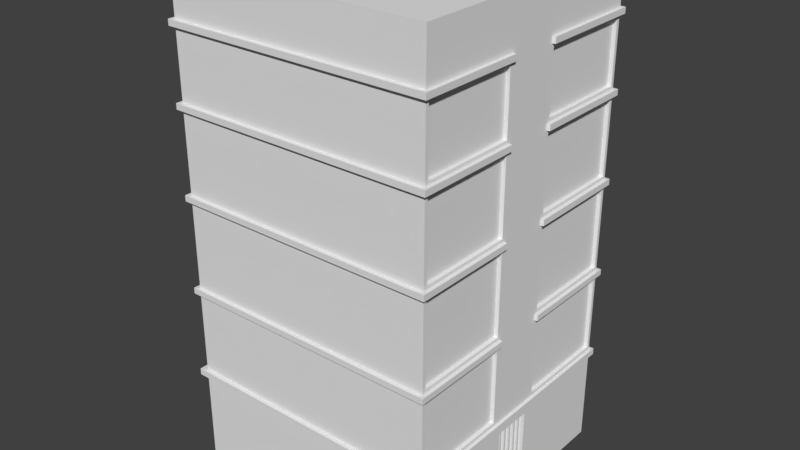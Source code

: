 # Source: Apartment1.blend  (saved by Blender 2.79.0; exported with 4.5.12 LTS)
import bpy
from mathutils import Matrix  # noqa: F401  (used for matrix-valued properties, if any)

bpy.ops.wm.read_factory_settings(use_empty=True)
scene = bpy.context.scene
scene.name = 'Scene'

# ---- collections
col_collection_1 = bpy.data.collections.new('Collection 1'); scene.collection.children.link(col_collection_1)

# ---- world
world_world = bpy.data.worlds.new('World'); scene.world = world_world
world_world.color = (0.05088, 0.05088, 0.05088)
world_world.use_sun_shadow = False
world_world.sun_shadow_jitter_overblur = 0.0
world_world.cycles.sampling_method = 'MANUAL'

# ---- meshes
me_cube_001 = bpy.data.meshes.new('Cube.001')
me_cube_001.from_pydata([(-8.0, -8.0, 0.0), (-8.0, -8.0, 30.0), (-8.0, 8.0, 0.0), (-8.0, 8.0, 30.0), (8.0, -8.0, 0.0), (8.0, -8.0, 30.0), (8.0, 8.0, 0.0), (8.0, 8.0, 30.0), (-8.0, 0.0, 0.0), (-8.0, 0.0, 30.0), (-8.0, 8.0, 6.13), (8.0, 0.8678, 5.735), (8.0, 1.601, 0.0), (8.171, 0.8957, 6.13), (6.399, 0.0, 0.0), (8.0, 1.601, 30.0), (6.399, 0.0, 30.0), (8.0, 8.0, 6.13), (-8.0, 0.0, 6.13), (8.0, 0.8678, 0.0), (8.0, 1.601, 6.13), (8.0, 8.0, 5.735), (8.0, 0.0, 30.0), (-8.0, 8.0, 5.735), (8.0, 1.219, 0.0), (-8.0, -8.0, 6.13), (8.0, 0.8678, 6.13), (8.0, 1.219, 6.13), (8.0, 0.0, 7.349), (8.0, 1.601, 5.735), (8.0, -0.8678, 5.735), (7.539, 1.141, 0.0), (-8.0, 0.0, 5.735), (8.0, -1.601, 0.0), (8.0, 1.219, 5.735), (8.171, -0.8957, 6.13), (-8.0, 8.0, 0.2285), (8.0, 8.0, 0.2285), (-8.0, 0.0, 0.2285), (8.0, -1.601, 30.0), (8.0, 1.601, 0.2285), (8.0, -8.0, 6.13), (8.0, 1.219, 0.2285), (7.707, 1.219, 0.2285), (7.707, 1.219, 5.735), (8.0, -0.8678, 0.0), (-8.256, 8.224, 17.35), (-8.256, 8.224, 16.99), (8.0, -1.601, 6.13), (8.0, -8.0, 5.735), (-8.0, -8.0, 5.735), (-8.256, 0.0, 16.99), (-8.256, 0.0, 17.35), (8.0, -1.219, 0.0), (8.0, -0.8678, 6.13), (8.192, 1.646, 16.99), (8.192, 1.646, 17.35), (8.192, 8.224, 17.35), (8.192, 8.224, 16.99), (-8.256, 8.224, 11.6), (-8.256, 8.224, 11.24), (8.0, -1.219, 6.13), (8.0, -1.601, 5.735), (7.539, -1.141, 0.0), (-8.256, 0.0, 11.24), (-8.256, 0.0, 11.6), (8.0, -1.219, 5.735), (8.192, 1.646, 11.24), (8.192, 1.646, 11.6), (8.192, 8.224, 11.6), (8.192, 8.224, 11.24), (-8.0, -8.0, 0.2285), (8.0, -8.0, 0.2285), (8.0, 8.0, 11.24), (8.0, 8.0, 11.6), (8.0, -1.601, 0.2285), (-8.0, 8.0, 11.24), (-8.0, 8.0, 11.6), (-8.0, 0.0, 11.6), (-8.0, 0.0, 11.24), (8.0, -1.219, 0.2285), (7.707, -1.219, 0.2285), (8.0, 1.601, 11.24), (8.0, 1.601, 11.6), (7.707, -1.219, 5.735), (-8.256, -8.224, 17.35), (8.0, 1.601, 16.99), (8.0, 1.601, 17.35), (8.0, 8.0, 16.99), (8.0, 8.0, 17.35), (-8.256, -8.224, 16.99), (-8.0, 8.0, 16.99), (-8.0, 8.0, 17.35), (-8.0, 0.0, 17.35), (-8.0, 0.0, 16.99), (8.192, -1.646, 16.99), (8.192, -1.646, 17.35), (8.192, -8.224, 17.35), (8.0, 1.601, 22.26), (8.0, 1.601, 22.62), (8.0, 8.0, 22.26), (8.0, 8.0, 22.62), (8.192, -8.224, 16.99), (-8.256, -8.224, 11.6), (-8.0, 8.0, 22.26), (-8.0, 8.0, 22.62), (-8.0, 0.0, 22.62), (-8.0, 0.0, 22.26), (-8.256, -8.224, 11.24), (8.192, -1.646, 11.24), (8.0, 1.601, 26.73), (8.0, 1.601, 27.09), (8.0, 8.0, 26.73), (8.0, 8.0, 27.09), (8.192, -1.646, 11.6), (8.192, -8.224, 11.6), (-8.0, 8.0, 26.73), (-8.0, 8.0, 27.09), (-8.0, 0.0, 27.09), (-8.0, 0.0, 26.73), (8.192, -8.224, 11.24), (8.0, -8.0, 11.24), (8.192, 8.224, 22.26), (8.192, 8.224, 22.62), (8.192, 1.646, 22.62), (8.192, 1.646, 22.26), (8.0, -8.0, 11.6), (-8.0, -8.0, 11.24), (-8.256, 0.0, 22.62), (-8.256, 0.0, 22.26), (-8.0, -8.0, 11.6), (8.0, -1.601, 11.24), (-8.256, 8.224, 22.26), (-8.256, 8.224, 22.62), (8.192, 8.224, 26.73), (8.192, 8.224, 27.09), (8.192, 1.646, 27.09), (8.192, 1.646, 26.73), (8.0, -1.601, 11.6), (8.0, -1.601, 16.99), (-8.256, 0.0, 27.09), (-8.256, 0.0, 26.73), (8.0, -1.601, 17.35), (8.0, -8.0, 16.99), (8.0, -8.0, 17.35), (-8.0, -8.0, 16.99), (-8.256, 8.224, 26.73), (-8.256, 8.224, 27.09), (8.171, 1.653, 5.735), (8.171, 1.653, 6.13), (-8.0, -8.0, 17.35), (-8.343, 0.0, 6.13), (-8.343, 0.0, 5.735), (8.171, 8.257, 6.13), (8.0, -1.601, 22.26), (-8.343, 8.257, 6.13), (8.171, 8.257, 5.735), (-8.343, 8.257, 5.735), (8.0, -1.601, 22.62), (8.0, -8.0, 22.26), (8.171, 1.258, 6.13), (8.171, 1.258, 5.735), (8.0, -8.0, 22.62), (-8.0, -8.0, 22.26), (8.0, 1.219, 5.287), (-8.0, -8.0, 22.62), (7.707, 1.219, 5.287), (8.0, 7.795, 6.362), (8.0, 1.806, 6.362), (8.0, 7.795, 11.82), (8.0, 1.806, 11.82), (8.0, 1.806, 11.01), (8.0, 7.795, 11.01), (8.0, 7.795, 17.56), (8.0, 1.806, 17.56), (8.0, 1.806, 16.77), (8.0, 7.795, 16.77), (8.0, 7.795, 22.83), (8.0, 1.806, 22.83), (8.0, 1.806, 22.05), (8.0, 7.795, 22.05), (8.0, 1.806, 26.52), (8.0, 7.795, 26.52), (8.0, 0.0, 6.13), (8.0, 0.0, 0.0), (8.0, 0.0, 5.735), (8.0, 0.0, 0.2285), (7.937, 0.8678, 0.2285), (7.871, 0.9335, 5.735), (8.171, 0.0, 6.13), (8.171, 0.0, 5.735), (8.0, 0.0, 5.287), (7.707, 0.0, 5.287), (8.0, -1.601, 26.73), (8.0, -1.601, 27.09), (7.777, 7.795, 26.52), (7.777, 1.806, 26.52), (8.0, -8.0, 26.73), (8.0, -8.0, 27.09), (-8.0, -8.0, 26.73), (-8.0, -8.0, 27.09), (7.777, 7.795, 22.05), (7.777, 1.806, 22.05), (8.192, -8.224, 22.26), (8.192, -8.224, 22.62), (8.192, -1.646, 22.62), (8.192, -1.646, 22.26), (7.777, 1.806, 22.83), (7.777, 7.795, 22.83), (-8.256, -8.224, 22.26), (-8.256, -8.224, 22.62), (8.192, -8.224, 26.73), (8.192, -8.224, 27.09), (8.192, -1.646, 27.09), (8.192, -1.646, 26.73), (-8.256, -8.224, 26.73), (-8.256, -8.224, 27.09), (8.171, -1.653, 5.735), (8.171, -1.653, 6.13), (8.171, -8.257, 6.13), (-8.343, -8.257, 6.13), (8.171, -8.257, 5.735), (-8.343, -8.257, 5.735), (8.171, -1.258, 6.13), (8.171, -1.258, 5.735), (8.0, -1.219, 5.287), (7.707, -1.219, 5.287), (7.777, 7.795, 16.77), (7.777, 1.806, 16.77), (7.777, 1.806, 17.56), (7.777, 7.795, 17.56), (7.777, 7.795, 11.01), (7.777, 1.806, 11.01), (7.777, 1.806, 11.82), (7.777, 7.795, 11.82), (7.777, 1.806, 6.362), (7.777, 7.795, 6.362), (8.0, 0.8678, 0.2285), (7.871, 0.8021, 5.735), (7.871, 0.8678, 5.669), (8.171, 0.8957, 5.735), (8.0, 0.8678, 5.287), (7.707, 0.8678, 5.287), (8.171, 0.4478, 6.13), (8.0, 0.4339, 0.0), (8.0, 0.4339, 6.13), (6.969, 0.5703, 0.0), (8.0, 0.6093, 6.74), (8.0, 0.4339, 5.735), (8.0, 0.4339, 0.2285), (7.871, -0.0657, 0.2285), (7.871, 0.0657, 0.2285), (8.171, 0.4478, 5.735), (8.0, 0.4339, 5.287), (7.707, 0.4339, 5.287), (8.0, -7.795, 6.362), (8.0, -1.806, 6.362), (8.0, -7.795, 11.82), (8.0, -1.806, 11.82), (8.0, -1.806, 11.01), (8.0, -7.795, 11.01), (8.0, -7.795, 17.56), (8.0, -1.806, 17.56), (8.0, -1.806, 16.77), (8.0, -7.795, 16.77), (8.0, -7.795, 22.83), (8.0, -1.806, 22.83), (8.0, -1.806, 22.05), (8.0, -7.795, 22.05), (8.0, -1.806, 26.52), (8.0, -7.795, 26.52), (8.0, 1.043, 5.287), (8.171, 1.077, 5.735), (7.707, 1.043, 0.2285), (7.77, 1.371, 0.0), (7.707, 1.043, 5.735), (8.0, 1.043, 0.2285), (8.0, 1.043, 5.735), (8.0, 1.043, 6.13), (8.0, 1.043, 0.0), (8.171, 1.077, 6.13), (8.0, 0.0, 6.74), (7.777, -7.795, 26.52), (7.707, 1.043, 5.287), (8.0, 0.5216, 6.435), (7.777, -1.806, 26.52), (7.777, -7.795, 22.05), (7.777, -1.806, 22.05), (7.777, -1.806, 22.83), (7.777, -7.795, 22.83), (7.777, -7.795, 16.77), (7.777, -1.806, 16.77), (7.777, -1.806, 17.56), (7.777, -7.795, 17.56), (7.777, -7.795, 11.01), (7.777, -1.806, 11.01), (7.777, -1.806, 11.82), (7.777, -7.795, 11.82), (7.777, -1.806, 6.362), (7.777, -7.795, 6.362), (8.0, -0.8678, 0.2285), (7.937, 0.0, 0.2285), (7.871, 0.0657, 5.735), (8.171, -0.8957, 5.735), (8.0, -0.8678, 5.287), (7.707, -0.8678, 5.287), (8.171, -0.4478, 6.13), (8.0, -0.4339, 0.0), (8.0, -0.4339, 6.13), (6.969, -0.5703, 0.0), (8.0, -0.6093, 6.74), (8.0, -0.4339, 5.735), (8.0, -0.4339, 0.2285), (7.871, -0.0657, 5.735), (7.871, 0.0, 5.669), (8.171, -0.4478, 5.735), (8.0, -0.4339, 5.287), (7.707, -0.4339, 5.287), (8.0, -1.043, 5.287), (8.171, -1.077, 5.735), (7.707, -1.043, 0.2285), (7.77, -1.371, 0.0), (7.707, -1.043, 5.735), (8.0, -1.043, 0.2285), (8.0, -1.043, 5.735), (8.0, -1.043, 6.13), (8.0, -1.043, 0.0), (8.171, -1.077, 6.13), (7.707, -1.043, 5.287), (8.0, -0.5216, 6.435), (7.707, -0.0657, 5.735), (7.707, 0.0657, 5.735), (7.707, 0.0, 5.669), (7.707, 0.0657, 0.2285), (7.707, -0.0657, 0.2285), (7.773, 0.0, 0.2285), (7.707, 0.8021, 5.735), (7.707, 0.9335, 5.735), (7.707, 0.8678, 5.669), (7.707, 0.9335, 0.2285), (7.707, 0.8021, 0.2285), (7.773, 0.8678, 0.2285), (7.707, 0.3682, 5.735), (7.707, 0.4996, 5.735), (7.707, 0.4339, 5.669), (7.707, 0.4996, 0.2285), (7.707, 0.3682, 0.2285), (7.773, 0.4339, 0.2285), (7.707, -0.9335, 5.735), (7.707, -0.8021, 5.735), (7.707, -0.8678, 5.669), (7.707, -0.8021, 0.2285), (7.707, -0.9335, 0.2285), (7.773, -0.8678, 0.2285), (7.707, -0.4996, 5.735), (7.707, -0.3682, 5.735), (7.707, -0.4339, 5.669), (7.707, -0.3682, 0.2285), (7.707, -0.4996, 0.2285), (7.773, -0.4339, 0.2285), (7.871, 0.9335, 0.2285), (7.871, 0.8021, 0.2285), (7.871, 0.4339, 5.669), (7.871, 0.3682, 5.735), (7.871, 0.4996, 5.735), (7.937, 0.4339, 0.2285), (7.871, 0.4996, 0.2285), (7.871, 0.3682, 0.2285), (7.871, -0.8678, 5.669), (7.871, -0.9335, 5.735), (7.871, -0.8021, 5.735), (7.937, -0.8678, 0.2285), (7.871, -0.8021, 0.2285), (7.871, -0.9335, 0.2285), (7.871, -0.4339, 5.669), (7.871, -0.4996, 5.735), (7.871, -0.3682, 5.735), (7.937, -0.4339, 0.2285), (7.871, -0.3682, 0.2285), (7.871, -0.4996, 0.2285)], [], [(69, 68, 67, 70), (66, 224, 217, 62), (130, 103, 115, 126), (113, 7, 15, 111), (2, 6, 12, 274, 31, 246, 14, 8), (7, 3, 9, 16, 15), (221, 217, 218, 219), (118, 9, 3, 117), (72, 75, 62, 49), (38, 71, 50, 32), (42, 24, 12, 40), (22, 15, 16), (93, 150, 163, 107), (117, 3, 7, 113), (103, 108, 120, 115), (10, 17, 153, 155), (277, 34, 161, 272), (29, 21, 156, 148), (193, 214, 211, 197), (193, 269, 266, 158), (34, 29, 148, 161), (198, 194, 39, 5), (284, 278, 27, 247), (194, 213, 214, 193), (308, 329, 325, 54), (168, 167, 236, 235), (38, 32, 23, 36), (36, 23, 21, 37), (183, 281, 329, 308), (25, 220, 219, 41), (163, 209, 129, 107), (222, 221, 219, 220), (37, 21, 29, 40), (6, 37, 40, 12), (162, 204, 205, 158), (115, 120, 109, 114), (106, 128, 210, 165), (2, 36, 37, 6), (8, 38, 36, 2), (0, 8, 14, 309, 63, 321, 33, 4), (152, 222, 220, 151), (34, 42, 40, 29), (200, 198, 5, 1), (276, 42, 43, 273), (42, 34, 44, 43), (22, 16, 39), (77, 91, 88, 74), (130, 126, 143, 145), (256, 298, 299, 255), (154, 267, 262, 142), (74, 88, 176, 169), (78, 94, 91, 77), (99, 101, 177, 178), (10, 76, 73, 17), (18, 79, 76, 10), (154, 206, 203, 159), (84, 226, 225, 66), (22, 28, 247, 27, 20, 82, 83, 86, 87, 98, 99, 110, 111, 15), (92, 104, 100, 89), (138, 258, 257, 126), (93, 107, 104, 92), (17, 73, 172, 167), (41, 255, 260, 121), (4, 33, 75, 72), (105, 116, 112, 101), (65, 64, 108, 103), (106, 119, 116, 105), (83, 74, 169, 170), (128, 129, 209, 210), (71, 72, 49, 50), (117, 113, 135, 147), (212, 211, 214, 213), (76, 79, 64, 60), (85, 90, 102, 97), (78, 77, 59, 65), (144, 97, 96, 142), (204, 203, 206, 205), (73, 76, 60, 70), (216, 215, 211, 212), (77, 74, 69, 59), (98, 100, 122, 125), (99, 98, 125, 124), (78, 130, 145, 94), (127, 108, 64, 79), (101, 99, 124, 123), (158, 266, 265, 162), (8, 0, 71, 38), (210, 209, 203, 204), (158, 205, 206, 154), (91, 94, 51, 47), (93, 92, 46, 52), (52, 51, 90, 85), (289, 288, 285, 282), (88, 91, 47, 58), (78, 65, 103, 130), (62, 217, 221, 49), (320, 352, 348, 322), (165, 162, 197, 199), (59, 69, 70, 60), (65, 59, 60, 64), (57, 56, 55, 58), (324, 319, 224, 66), (80, 75, 33, 53), (5, 39, 16, 9, 1), (46, 57, 58, 47), (52, 46, 47, 51), (123, 124, 125, 122), (165, 210, 204, 162), (22, 39, 194, 193, 158, 154, 142, 139, 138, 131, 48, 61, 310, 28), (139, 95, 102, 143), (133, 123, 122, 132), (128, 133, 132, 129), (135, 136, 137, 134), (25, 41, 121, 127), (197, 211, 215, 199), (140, 141, 215, 216), (147, 135, 134, 146), (140, 147, 146, 141), (199, 215, 141, 119), (89, 87, 56, 57), (112, 116, 146, 134), (150, 144, 159, 163), (87, 86, 55, 56), (118, 117, 147, 140), (86, 88, 58, 55), (116, 119, 141, 146), (142, 96, 95, 139), (118, 140, 216, 200), (126, 115, 114, 138), (18, 25, 127, 79), (18, 151, 220, 25), (105, 101, 123, 133), (0, 4, 72, 71), (74, 83, 68, 69), (100, 104, 132, 122), (66, 62, 75, 80), (83, 82, 67, 68), (106, 105, 133, 128), (82, 73, 70, 67), (104, 107, 129, 132), (143, 102, 90, 145), (80, 81, 84, 66), (48, 256, 255, 41), (113, 111, 136, 135), (97, 102, 95, 96), (111, 110, 137, 136), (106, 165, 199, 119), (110, 112, 134, 137), (92, 89, 57, 46), (323, 320, 81, 80), (156, 153, 149, 148), (131, 109, 120, 121), (159, 203, 209, 163), (138, 114, 109, 131), (157, 155, 153, 156), (152, 151, 155, 157), (61, 223, 327, 325), (181, 178, 207, 196), (160, 161, 148, 149), (23, 32, 152, 157), (18, 10, 155, 151), (20, 27, 160, 149), (21, 23, 157, 156), (17, 20, 149, 153), (198, 212, 213, 194), (269, 285, 288, 266), (150, 85, 97, 144), (200, 216, 212, 198), (139, 263, 258, 138), (44, 34, 164, 166), (275, 44, 166, 283), (316, 317, 192, 191), (267, 287, 292, 262), (179, 174, 229, 202), (299, 298, 295, 294), (171, 168, 235, 232), (89, 100, 180, 173), (73, 82, 171, 172), (86, 83, 170, 175), (100, 98, 179, 180), (98, 87, 174, 179), (82, 20, 168, 171), (110, 99, 178, 181), (87, 89, 173, 174), (20, 17, 167, 168), (88, 86, 175, 176), (101, 112, 182, 177), (112, 110, 181, 182), (253, 191, 192, 254), (252, 243, 189, 190), (330, 332, 192, 317, 356, 355), (322, 328, 226, 84), (118, 200, 1, 9), (186, 249, 347, 346, 333, 335), (248, 185, 191, 253), (244, 249, 186, 184), (245, 183, 189, 243), (145, 90, 51, 94), (313, 302, 314), (246, 244, 184, 14), (315, 190, 189, 306), (162, 265, 270, 197), (49, 221, 222, 50), (307, 184, 186, 312), (144, 261, 268, 159), (223, 218, 217, 224), (131, 259, 256, 48), (309, 14, 184, 307), (297, 296, 291, 290), (257, 297, 290, 264), (318, 328, 305, 304), (265, 289, 282, 270), (268, 286, 287, 267), (326, 45, 300, 323), (300, 353, 352, 320, 323), (321, 63, 45, 326), (126, 257, 264, 143), (329, 310, 61, 325), (121, 120, 108, 127), (234, 227, 228, 233), (236, 231, 232, 235), (230, 201, 202, 229), (208, 195, 196, 207), (93, 52, 85, 150), (173, 180, 201, 230), (170, 169, 234, 233), (159, 268, 267, 154), (177, 182, 195, 208), (172, 171, 232, 231), (41, 219, 218, 48), (174, 173, 230, 229), (197, 270, 269, 193), (176, 175, 228, 227), (308, 306, 189, 183), (50, 222, 152, 32), (178, 177, 208, 207), (311, 316, 191, 185), (48, 218, 223, 61), (180, 179, 202, 201), (293, 292, 287, 286), (259, 295, 298, 256), (182, 181, 196, 195), (121, 260, 259, 131), (167, 172, 231, 236), (142, 262, 261, 144), (169, 176, 227, 234), (143, 264, 263, 139), (175, 170, 233, 228), (274, 279, 19, 31), (278, 26, 13, 280), (279, 276, 237, 19), (277, 11, 241, 271), (344, 343, 336, 338, 242, 254), (272, 280, 13, 240), (271, 241, 242, 283), (340, 336, 343, 345), (348, 350, 305, 328, 322), (248, 11, 240, 252), (185, 248, 252, 190), (186, 335, 334, 357, 359, 312), (346, 342, 331, 333), (31, 19, 244, 246), (26, 245, 243, 13), (19, 237, 249, 244), (11, 248, 253, 241), (237, 276, 273, 339, 341), (240, 13, 243, 252), (241, 253, 254, 242), (281, 284, 247, 28), (311, 315, 303, 30), (338, 337, 275, 283, 242), (54, 35, 306, 308), (224, 319, 327, 223), (30, 304, 316, 311), (281, 28, 310, 329), (53, 326, 323, 80), (270, 282, 285, 269), (261, 293, 286, 268), (262, 292, 293, 261), (264, 290, 291, 263), (258, 296, 297, 257), (255, 299, 294, 260), (325, 327, 35, 54), (319, 303, 35, 327), (324, 318, 304, 30), (266, 288, 289, 265), (260, 294, 295, 259), (351, 358, 354, 349), (263, 291, 296, 258), (354, 356, 317, 305, 350, 349), (312, 359, 358, 351, 353, 300), (66, 225, 318, 324), (304, 305, 317, 316), (45, 307, 312, 300), (81, 320, 322, 84), (63, 309, 307, 45), (357, 334, 330, 355), (185, 190, 315, 311), (183, 245, 284, 281), (164, 271, 283, 166), (161, 160, 280, 272), (43, 44, 275, 273), (34, 277, 271, 164), (24, 42, 276, 279), (27, 278, 280, 160), (12, 24, 279, 274), (273, 275, 337, 339), (33, 321, 326, 53), (303, 315, 306, 35), (249, 237, 341, 340, 345, 347), (225, 226, 328, 318), (30, 303, 319, 324), (245, 26, 278, 284), (11, 277, 272, 240), (354, 358, 379, 375), (340, 341, 187, 361), (356, 354, 375, 374), (351, 349, 370, 372), (352, 353, 371, 373), (348, 352, 373, 369), (341, 339, 360, 187), (345, 343, 364, 366), (337, 338, 239, 188), (353, 351, 372, 371), (342, 346, 367, 363), (349, 350, 368, 370), (339, 337, 188, 360), (338, 336, 238, 239), (336, 340, 361, 238), (332, 331, 342, 344, 254, 192), (251, 250, 301), (238, 188, 239), (360, 361, 187), (363, 364, 362), (366, 367, 365), (369, 370, 368), (372, 373, 371), (375, 376, 374), (378, 379, 377), (313, 250, 251, 302), (238, 361, 360, 188), (363, 367, 366, 364), (369, 373, 372, 370), (375, 379, 378, 376), (344, 342, 363, 362), (357, 355, 376, 378), (355, 356, 374, 376), (332, 330, 313, 314), (359, 357, 378, 377), (343, 344, 362, 364), (347, 345, 366, 365), (331, 332, 314, 302), (358, 359, 377, 379), (335, 333, 251, 301), (330, 334, 250, 313), (346, 347, 365, 367), (333, 331, 302, 251), (350, 348, 369, 368), (334, 335, 301, 250)])
_uv = me_cube_001.uv_layers.new(name='UVMap')
_uv.uv.foreach_set('vector', [0.07999, 0.9855, 0.0001727, 0.9855, 0.0001727, 0.9811, 0.07999, 0.9811, 0.2371, 0.4591, 0.2344, 0.4625, 0.229, 0.4579, 0.2323, 0.4552, 0.005545, 0.9747, 0.001088, 0.9792, 0.0001727, 0.6514, 0.005606, 0.6546, 0.1686, 0.845, 0.1618, 0.8489, 0.151, 0.8462, 0.1576, 0.834, 0.3907, 0.282, 0.3657, 0.3995, 0.2984, 0.4058, 0.2962, 0.4019, 0.2941, 0.3978, 0.2897, 0.3891, 0.2847, 0.3798, 0.3336, 0.2369, 0.1618, 0.8489, 0.1566, 0.8693, 0.1445, 0.8702, 0.146, 0.8494, 0.151, 0.8462, 0.1574, 0.3629, 0.229, 0.4579, 0.2223, 0.4672, 0.1507, 0.3654, 0.1443, 0.8734, 0.1445, 0.8702, 0.1566, 0.8693, 0.16, 0.8732, 0.7542, 0.7545, 0.9966, 0.7545, 0.9966, 0.963, 0.7542, 0.963, 0.3345, 0.234, 0.2591, 0.2352, 0.225, 0.1735, 0.3661, 0.1405, 0.2923, 0.4084, 0.2932, 0.4045, 0.2984, 0.4058, 0.2974, 0.4096, 0.1454, 0.8479, 0.151, 0.8462, 0.146, 0.8494, 0.1407, 0.9086, 0.0799, 0.9075, 0.1079, 0.8816, 0.1417, 0.8822, 0.16, 0.8732, 0.1566, 0.8693, 0.1618, 0.8489, 0.1686, 0.845, 0.4792, 0.9855, 0.4792, 0.9811, 0.6788, 0.9811, 0.6788, 0.9855, 0.4769, 0.2512, 0.3997, 0.455, 0.4, 0.4509, 0.4714, 0.2496, 0.2694, 0.4741, 0.2741, 0.4729, 0.274, 0.4769, 0.2702, 0.4773, 0.2797, 0.4732, 0.3936, 0.4427, 0.3956, 0.4449, 0.2807, 0.4767, 0.1445, 0.8286, 0.1418, 0.8302, 0.1229, 0.8378, 0.1223, 0.8355, 0.1445, 0.8286, 0.1444, 0.8268, 0.1509, 0.7989, 0.1526, 0.7961, 0.2741, 0.4729, 0.2797, 0.4732, 0.2807, 0.4767, 0.274, 0.4769, 0.1249, 0.8424, 0.1416, 0.8331, 0.141, 0.8499, 0.1305, 0.8476, 0.257, 0.4943, 0.2682, 0.4892, 0.2713, 0.4897, 0.2571, 0.5012, 0.1416, 0.8331, 0.1414, 0.8323, 0.1418, 0.8302, 0.1445, 0.8286, 0.2413, 0.4823, 0.2369, 0.4874, 0.2314, 0.4764, 0.2342, 0.478, 0.2821, 0.4925, 0.3971, 0.4605, 0.3937, 0.4677, 0.2877, 0.4937, 0.3345, 0.234, 0.3661, 0.1405, 0.4582, 0.253, 0.3935, 0.2813, 0.3935, 0.2813, 0.4582, 0.253, 0.3936, 0.4427, 0.3674, 0.4022, 0.2488, 0.4856, 0.2444, 0.4981, 0.2369, 0.4874, 0.2413, 0.4823, 0.2109, 0.1609, 0.2163, 0.1629, 0.1507, 0.3654, 0.1488, 0.3692, 0.1079, 0.8816, 0.1097, 0.8818, 0.1419, 0.8818, 0.1417, 0.8822, 0.2216, 0.1684, 0.1574, 0.3629, 0.1507, 0.3654, 0.2163, 0.1629, 0.9966, 0.5169, 0.9966, 0.7255, 0.7542, 0.7255, 0.7542, 0.5169, 0.3657, 0.3995, 0.3674, 0.4022, 0.2974, 0.4096, 0.2984, 0.4058, 0.1103, 0.814, 0.1091, 0.8115, 0.1512, 0.7951, 0.1526, 0.7961, 0.6788, 0.9855, 0.6788, 0.9811, 0.7587, 0.9811, 0.7587, 0.9855, 0.1431, 0.8826, 0.1428, 0.8826, 0.1118, 0.8813, 0.1131, 0.8812, 0.3907, 0.282, 0.3935, 0.2813, 0.3674, 0.4022, 0.3657, 0.3995, 0.3336, 0.2369, 0.3345, 0.234, 0.3935, 0.2813, 0.3907, 0.282, 0.2611, 0.2373, 0.3336, 0.2369, 0.2847, 0.3798, 0.276, 0.3816, 0.2675, 0.3825, 0.2631, 0.3824, 0.2588, 0.3862, 0.2095, 0.3438, 0.3681, 0.1346, 0.2216, 0.1684, 0.2163, 0.1629, 0.3719, 0.1229, 0.2741, 0.4729, 0.2923, 0.4084, 0.2974, 0.4096, 0.2797, 0.4732, 0.1282, 0.8719, 0.1249, 0.8424, 0.1305, 0.8476, 0.1325, 0.8681, 0.2896, 0.407, 0.2923, 0.4084, 0.2892, 0.4117, 0.2879, 0.4106, 0.2923, 0.4084, 0.2741, 0.4729, 0.2728, 0.4646, 0.2892, 0.4117, 0.1454, 0.8479, 0.146, 0.8494, 0.141, 0.8499, 0.2615, 0.9761, 0.2056, 0.9094, 0.2308, 0.7408, 0.3162, 0.6724, 0.005545, 0.9747, 0.005606, 0.6546, 0.06801, 0.7521, 0.0697, 0.9127, 0.2186, 0.4704, 0.214, 0.4673, 0.1457, 0.3833, 0.1474, 0.3753, 0.155, 0.7883, 0.1541, 0.786, 0.1631, 0.725, 0.1664, 0.7196, 0.3162, 0.6724, 0.2308, 0.7408, 0.2391, 0.738, 0.3111, 0.6794, 0.1366, 0.9775, 0.1379, 0.9138, 0.2056, 0.9094, 0.2615, 0.9761, 0.1706, 0.7971, 0.1904, 0.8179, 0.1891, 0.8201, 0.169, 0.8002, 0.4769, 0.2512, 0.6247, 0.1722, 0.4547, 0.593, 0.3997, 0.455, 0.374, 0.1167, 0.4094, 0.01141, 0.6247, 0.1722, 0.4769, 0.2512, 0.155, 0.7883, 0.1508, 0.7912, 0.1069, 0.8079, 0.1059, 0.8049, 0.2432, 0.4536, 0.2452, 0.4584, 0.2446, 0.4596, 0.2371, 0.4591, 0.1454, 0.8479, 0.2387, 0.5143, 0.2571, 0.5012, 0.2713, 0.4897, 0.2787, 0.4911, 0.2489, 0.6135, 0.2452, 0.6202, 0.2216, 0.7197, 0.2078, 0.7282, 0.175, 0.7922, 0.1706, 0.7971, 0.1585, 0.8294, 0.1576, 0.834, 0.151, 0.8462, 0.2001, 0.9083, 0.1764, 0.8811, 0.1957, 0.8052, 0.2281, 0.767, 0.1806, 0.5902, 0.175, 0.5981, 0.01168, 0.6549, 0.005606, 0.6546, 0.1407, 0.9086, 0.1417, 0.8822, 0.1764, 0.8811, 0.2001, 0.9083, 0.3997, 0.455, 0.4547, 0.593, 0.4468, 0.5876, 0.3971, 0.4605, 0.1488, 0.3692, 0.1474, 0.3753, 0.03268, 0.4477, 0.02284, 0.4472, 0.2095, 0.3438, 0.2588, 0.3862, 0.2577, 0.3899, 0.2063, 0.3448, 0.1724, 0.8825, 0.1626, 0.8718, 0.1735, 0.8378, 0.1904, 0.8179, 0.3794, 0.9855, 0.3794, 0.9811, 0.4792, 0.9811, 0.4792, 0.9855, 0.1431, 0.8826, 0.1436, 0.8718, 0.1626, 0.8718, 0.1724, 0.8825, 0.2452, 0.6202, 0.3162, 0.6724, 0.3111, 0.6794, 0.2414, 0.6281, 0.3795, 0.9907, 0.3795, 0.9951, 0.2796, 0.9951, 0.2796, 0.9907, 0.2591, 0.2352, 0.2063, 0.3448, 0.16, 0.362, 0.225, 0.1735, 0.16, 0.8732, 0.1686, 0.845, 0.1701, 0.8428, 0.1608, 0.8727, 0.08001, 0.9859, 0.08001, 0.9903, 0.0001727, 0.9903, 0.0001727, 0.9859, 0.6247, 0.1722, 0.4094, 0.01141, 0.4117, 0.004595, 0.6347, 0.1685, 0.2796, 0.9954, 0.2796, 0.9998, 0.08001, 0.9998, 0.08001, 0.9954, 0.1366, 0.9775, 0.2615, 0.9761, 0.2654, 0.9808, 0.1366, 0.9808, 0.07782, 0.7644, 0.07517, 0.7614, 0.163, 0.7183, 0.1664, 0.7196, 0.08001, 0.9907, 0.08001, 0.9951, 0.0001727, 0.9951, 0.0001727, 0.9907, 0.4547, 0.593, 0.6247, 0.1722, 0.6347, 0.1685, 0.4597, 0.5984, 0.2796, 0.9859, 0.2796, 0.9903, 0.08001, 0.9903, 0.08001, 0.9859, 0.2615, 0.9761, 0.3162, 0.6724, 0.3204, 0.6709, 0.2654, 0.9808, 0.175, 0.7922, 0.1957, 0.8052, 0.1943, 0.8096, 0.1749, 0.795, 0.1706, 0.7971, 0.175, 0.7922, 0.1749, 0.795, 0.1725, 0.797, 0.1366, 0.9775, 0.005545, 0.9747, 0.0697, 0.9127, 0.1379, 0.9138, 0.1408, 0.009094, 0.1351, 0.0001727, 0.4117, 0.004595, 0.4094, 0.01141, 0.1904, 0.8179, 0.1706, 0.7971, 0.1725, 0.797, 0.1919, 0.8141, 0.1526, 0.7961, 0.1509, 0.7989, 0.1117, 0.8147, 0.1103, 0.814, 0.3336, 0.2369, 0.2611, 0.2373, 0.2591, 0.2352, 0.3345, 0.234, 0.2796, 0.9907, 0.2796, 0.9951, 0.08001, 0.9951, 0.08001, 0.9907, 0.1526, 0.7961, 0.1512, 0.7951, 0.1508, 0.7912, 0.155, 0.7883, 0.2056, 0.9094, 0.1379, 0.9138, 0.1381, 0.9122, 0.2036, 0.9099, 0.1407, 0.9086, 0.2001, 0.9083, 0.2014, 0.9086, 0.14, 0.9093, 0.3795, 0.9954, 0.3795, 0.9998, 0.2796, 0.9998, 0.2796, 0.9954, 0.635, 0.4783, 0.7077, 0.4783, 0.7077, 0.5231, 0.635, 0.5231, 0.2308, 0.7408, 0.2056, 0.9094, 0.2036, 0.9099, 0.2305, 0.7497, 0.1366, 0.9775, 0.1366, 0.9808, 0.001088, 0.9792, 0.005545, 0.9747, 0.2323, 0.4552, 0.229, 0.4579, 0.1574, 0.3629, 0.16, 0.362, 0.2625, 0.3946, 0.2628, 0.3952, 0.246, 0.4534, 0.2452, 0.4533, 0.1131, 0.8812, 0.1103, 0.814, 0.1223, 0.8355, 0.1249, 0.8712, 0.2796, 0.9855, 0.07999, 0.9855, 0.07999, 0.9811, 0.2796, 0.9811, 0.3794, 0.9855, 0.2796, 0.9855, 0.2796, 0.9811, 0.3794, 0.9811, 0.6789, 0.9954, 0.7587, 0.9954, 0.7587, 0.9998, 0.6789, 0.9998, 0.2398, 0.4634, 0.2372, 0.4654, 0.2344, 0.4625, 0.2371, 0.4591, 0.2624, 0.3895, 0.2577, 0.3899, 0.2588, 0.3862, 0.265, 0.3825, 0.1305, 0.8476, 0.141, 0.8499, 0.146, 0.8494, 0.1445, 0.8702, 0.1325, 0.8681, 0.4793, 0.9954, 0.6789, 0.9954, 0.6789, 0.9998, 0.4793, 0.9998, 0.3795, 0.9954, 0.4793, 0.9954, 0.4793, 0.9998, 0.3795, 0.9998, 0.6789, 0.9907, 0.7587, 0.9907, 0.7587, 0.9951, 0.6789, 0.9951, 0.1131, 0.8812, 0.1118, 0.8813, 0.1091, 0.8115, 0.1103, 0.814, 0.1454, 0.8479, 0.141, 0.8499, 0.1416, 0.8331, 0.1445, 0.8286, 0.1526, 0.7961, 0.155, 0.7883, 0.1664, 0.7196, 0.1686, 0.7044, 0.1806, 0.5902, 0.1793, 0.5829, 0.2217, 0.4721, 0.2285, 0.475, 0.2325, 0.4928, 0.2387, 0.5143, 0.1686, 0.7044, 0.1611, 0.7109, 0.07034, 0.7562, 0.06801, 0.7521, 0.4793, 0.9907, 0.6789, 0.9907, 0.6789, 0.9951, 0.4793, 0.9951, 0.3795, 0.9907, 0.4793, 0.9907, 0.4793, 0.9951, 0.3795, 0.9951, 0.6789, 0.9859, 0.7587, 0.9859, 0.7587, 0.9903, 0.6789, 0.9903, 0.2109, 0.1609, 0.1488, 0.3692, 0.02284, 0.4472, 0.1408, 0.009094, 0.1223, 0.8355, 0.1229, 0.8378, 0.126, 0.8716, 0.1249, 0.8712, 0.3795, 0.9859, 0.3795, 0.9903, 0.2796, 0.9903, 0.2796, 0.9859, 0.4793, 0.9859, 0.6789, 0.9859, 0.6789, 0.9903, 0.4793, 0.9903, 0.3795, 0.9859, 0.4793, 0.9859, 0.4793, 0.9903, 0.3795, 0.9903, 0.1249, 0.8712, 0.126, 0.8716, 0.1437, 0.8717, 0.1436, 0.8718, 0.2281, 0.767, 0.2078, 0.7282, 0.2126, 0.7346, 0.2286, 0.759, 0.1735, 0.8378, 0.1626, 0.8718, 0.1617, 0.8724, 0.1721, 0.8403, 0.0799, 0.9075, 0.07782, 0.7644, 0.1059, 0.8049, 0.1079, 0.8816, 0.2078, 0.7282, 0.2216, 0.7197, 0.2226, 0.7386, 0.2126, 0.7346, 0.1443, 0.8734, 0.16, 0.8732, 0.1608, 0.8727, 0.1442, 0.8732, 0.2216, 0.7197, 0.2308, 0.7408, 0.2305, 0.7497, 0.2226, 0.7386, 0.1626, 0.8718, 0.1436, 0.8718, 0.1437, 0.8717, 0.1617, 0.8724, 0.1664, 0.7196, 0.163, 0.7183, 0.1611, 0.7109, 0.1686, 0.7044, 0.1443, 0.8734, 0.1442, 0.8732, 0.1273, 0.8717, 0.1282, 0.8719, 0.005606, 0.6546, 0.0001727, 0.6514, 0.1767, 0.5891, 0.1806, 0.5902, 0.374, 0.1167, 0.2109, 0.1609, 0.1408, 0.009094, 0.4094, 0.01141, 0.374, 0.1167, 0.3719, 0.1229, 0.2163, 0.1629, 0.2109, 0.1609, 0.1724, 0.8825, 0.1904, 0.8179, 0.1919, 0.8141, 0.1735, 0.882, 0.2611, 0.2373, 0.2095, 0.3438, 0.2063, 0.3448, 0.2591, 0.2352, 0.3162, 0.6724, 0.2452, 0.6202, 0.2482, 0.6206, 0.3204, 0.6709, 0.1957, 0.8052, 0.1764, 0.8811, 0.175, 0.8819, 0.1943, 0.8096, 0.2371, 0.4591, 0.2323, 0.4552, 0.2577, 0.3899, 0.2624, 0.3895, 0.2452, 0.6202, 0.2489, 0.6135, 0.2527, 0.6173, 0.2482, 0.6206, 0.1431, 0.8826, 0.1724, 0.8825, 0.1735, 0.882, 0.1428, 0.8826, 0.2489, 0.6135, 0.4547, 0.593, 0.4597, 0.5984, 0.2527, 0.6173, 0.1764, 0.8811, 0.1417, 0.8822, 0.1419, 0.8818, 0.175, 0.8819, 0.06801, 0.7521, 0.07034, 0.7562, 0.07331, 0.9118, 0.0697, 0.9127, 0.2624, 0.3895, 0.2615, 0.3946, 0.2432, 0.4536, 0.2371, 0.4591, 0.2217, 0.4721, 0.2186, 0.4704, 0.1474, 0.3753, 0.1488, 0.3692, 0.1686, 0.845, 0.1576, 0.834, 0.1584, 0.8335, 0.1701, 0.8428, 0.08001, 0.9954, 0.08001, 0.9998, 0.0001727, 0.9998, 0.0001727, 0.9954, 0.1576, 0.834, 0.1585, 0.8294, 0.1594, 0.8316, 0.1584, 0.8335, 0.1431, 0.8826, 0.1131, 0.8812, 0.1249, 0.8712, 0.1436, 0.8718, 0.1585, 0.8294, 0.1735, 0.8378, 0.1721, 0.8403, 0.1594, 0.8316, 0.2001, 0.9083, 0.2281, 0.767, 0.2286, 0.759, 0.2014, 0.9086, 0.2645, 0.3906, 0.2625, 0.3946, 0.2615, 0.3946, 0.2624, 0.3895, 0.3956, 0.4449, 0.4, 0.4509, 0.2807, 0.4873, 0.2807, 0.4767, 0.1793, 0.5829, 0.174, 0.5839, 0.01554, 0.4487, 0.02284, 0.4472, 0.1059, 0.8049, 0.1069, 0.8079, 0.1097, 0.8818, 0.1079, 0.8816, 0.1806, 0.5902, 0.1767, 0.5891, 0.174, 0.5839, 0.1793, 0.5829, 0.4639, 0.2509, 0.4714, 0.2496, 0.4, 0.4509, 0.3956, 0.4449, 0.3681, 0.1346, 0.3719, 0.1229, 0.4714, 0.2496, 0.4639, 0.2509, 0.2285, 0.475, 0.2295, 0.4711, 0.2326, 0.473, 0.2314, 0.4764, 0.16, 0.8264, 0.169, 0.8002, 0.1678, 0.8038, 0.1619, 0.8234, 0.2728, 0.4861, 0.274, 0.4769, 0.2807, 0.4767, 0.2807, 0.4873, 0.4582, 0.253, 0.3661, 0.1405, 0.3681, 0.1346, 0.4639, 0.2509, 0.374, 0.1167, 0.4769, 0.2512, 0.4714, 0.2496, 0.3719, 0.1229, 0.2787, 0.4911, 0.2713, 0.4897, 0.2728, 0.4861, 0.2807, 0.4873, 0.3936, 0.4427, 0.4582, 0.253, 0.4639, 0.2509, 0.3956, 0.4449, 0.3997, 0.455, 0.2787, 0.4911, 0.2807, 0.4873, 0.4, 0.4509, 0.1249, 0.8424, 0.1241, 0.8403, 0.1414, 0.8323, 0.1416, 0.8331, 0.1444, 0.8268, 0.144, 0.8247, 0.1485, 0.8021, 0.1509, 0.7989, 0.0799, 0.9075, 0.07747, 0.9091, 0.07517, 0.7614, 0.07782, 0.7644, 0.1282, 0.8719, 0.1273, 0.8717, 0.1241, 0.8403, 0.1249, 0.8424, 0.1686, 0.7044, 0.1668, 0.7012, 0.175, 0.5981, 0.1806, 0.5902, 0.2728, 0.4646, 0.2741, 0.4729, 0.2681, 0.4682, 0.2683, 0.4669, 0.2716, 0.4629, 0.2728, 0.4646, 0.2683, 0.4669, 0.2676, 0.4663, 0.2504, 0.464, 0.2517, 0.4605, 0.2568, 0.4623, 0.2555, 0.4661, 0.1541, 0.786, 0.1528, 0.7829, 0.1586, 0.7311, 0.1631, 0.725, 0.1774, 0.7865, 0.203, 0.7341, 0.1986, 0.7408, 0.1806, 0.7807, 0.635, 0.3121, 0.7077, 0.3121, 0.7077, 0.3685, 0.635, 0.3685, 0.2567, 0.608, 0.2821, 0.4925, 0.2877, 0.4937, 0.2643, 0.6003, 0.2281, 0.767, 0.1957, 0.8052, 0.1981, 0.8022, 0.2268, 0.7724, 0.4547, 0.593, 0.2489, 0.6135, 0.2567, 0.608, 0.4468, 0.5876, 0.2216, 0.7197, 0.2452, 0.6202, 0.2414, 0.6281, 0.2207, 0.7102, 0.1957, 0.8052, 0.175, 0.7922, 0.1774, 0.7865, 0.1981, 0.8022, 0.175, 0.7922, 0.2078, 0.7282, 0.203, 0.7341, 0.1774, 0.7865, 0.2489, 0.6135, 0.2787, 0.4911, 0.2821, 0.4925, 0.2567, 0.608, 0.1585, 0.8294, 0.1706, 0.7971, 0.169, 0.8002, 0.16, 0.8264, 0.2078, 0.7282, 0.2281, 0.767, 0.2268, 0.7724, 0.203, 0.7341, 0.2787, 0.4911, 0.3997, 0.455, 0.3971, 0.4605, 0.2821, 0.4925, 0.2308, 0.7408, 0.2216, 0.7197, 0.2207, 0.7102, 0.2391, 0.738, 0.1904, 0.8179, 0.1735, 0.8378, 0.1746, 0.8368, 0.1891, 0.8201, 0.1735, 0.8378, 0.1585, 0.8294, 0.16, 0.8264, 0.1746, 0.8368, 0.2608, 0.4677, 0.2555, 0.4661, 0.2568, 0.4623, 0.2619, 0.464, 0.2593, 0.4772, 0.2578, 0.4842, 0.2499, 0.4822, 0.2523, 0.4755, 0.2573, 0.4564, 0.2586, 0.4577, 0.2568, 0.4623, 0.2517, 0.4605, 0.2532, 0.4559, 0.2548, 0.4556, 0.2452, 0.4533, 0.2461, 0.4585, 0.2452, 0.4584, 0.2432, 0.4536, 0.1443, 0.8734, 0.1282, 0.8719, 0.1325, 0.8681, 0.1445, 0.8702, 0.276, 0.3996, 0.2813, 0.4029, 0.2797, 0.4056, 0.2776, 0.405, 0.2758, 0.4037, 0.2744, 0.4022, 0.2596, 0.4742, 0.2533, 0.4726, 0.2555, 0.4661, 0.2608, 0.4677, 0.2827, 0.3999, 0.2813, 0.4029, 0.276, 0.3996, 0.2775, 0.3968, 0.2567, 0.4876, 0.2488, 0.4856, 0.2499, 0.4822, 0.2578, 0.4842, 0.0697, 0.9127, 0.07331, 0.9118, 0.1381, 0.9122, 0.1379, 0.9138, 0.6384, 0.638, 0.6396, 0.6391, 0.6384, 0.6391, 0.2897, 0.3891, 0.2827, 0.3999, 0.2775, 0.3968, 0.2847, 0.3798, 0.2457, 0.4724, 0.2523, 0.4755, 0.2499, 0.4822, 0.2426, 0.4789, 0.1103, 0.814, 0.1117, 0.8147, 0.1221, 0.8347, 0.1223, 0.8355, 0.16, 0.362, 0.1574, 0.3629, 0.2216, 0.1684, 0.225, 0.1735, 0.2725, 0.3933, 0.2775, 0.3968, 0.276, 0.3996, 0.271, 0.3961, 0.07782, 0.7644, 0.08052, 0.7647, 0.1063, 0.8037, 0.1059, 0.8049, 0.2295, 0.4711, 0.2223, 0.4672, 0.229, 0.4579, 0.2344, 0.4625, 0.1793, 0.5829, 0.1755, 0.5745, 0.2186, 0.4704, 0.2217, 0.4721, 0.276, 0.3816, 0.2847, 0.3798, 0.2775, 0.3968, 0.2725, 0.3933, 0.635, 0.1949, 0.7077, 0.1949, 0.7077, 0.255, 0.635, 0.255, 0.01168, 0.6549, 0.0196, 0.6572, 0.07446, 0.7447, 0.07025, 0.749, 0.2452, 0.4606, 0.2461, 0.4585, 0.2474, 0.4588, 0.2463, 0.4617, 0.1117, 0.8147, 0.1135, 0.8159, 0.1225, 0.8336, 0.1221, 0.8347, 0.1063, 0.8037, 0.1076, 0.802, 0.1528, 0.7829, 0.1541, 0.786, 0.2663, 0.3867, 0.268, 0.3891, 0.2663, 0.3922, 0.2645, 0.3906, 0.2663, 0.3922, 0.2646, 0.3957, 0.2628, 0.3952, 0.2625, 0.3946, 0.2645, 0.3906, 0.2631, 0.3824, 0.2675, 0.3825, 0.268, 0.3891, 0.2663, 0.3867, 0.005606, 0.6546, 0.01168, 0.6549, 0.07025, 0.749, 0.06801, 0.7521, 0.2369, 0.4874, 0.2325, 0.4928, 0.2285, 0.475, 0.2314, 0.4764, 0.02284, 0.4472, 0.01554, 0.4487, 0.1351, 0.0001727, 0.1408, 0.009094, 0.7077, 0.1345, 0.7077, 0.1946, 0.635, 0.1946, 0.635, 0.1345, 0.7077, 0.2553, 0.7077, 0.3117, 0.635, 0.3117, 0.635, 0.2553, 0.7077, 0.3688, 0.7077, 0.4232, 0.635, 0.4232, 0.635, 0.3688, 0.7077, 0.5234, 0.7077, 0.5682, 0.635, 0.5682, 0.635, 0.5234, 0.1407, 0.9086, 0.14, 0.9093, 0.07747, 0.9091, 0.0799, 0.9075, 0.2268, 0.7724, 0.1981, 0.8022, 0.2001, 0.7985, 0.2247, 0.7784, 0.2414, 0.6281, 0.3111, 0.6794, 0.3047, 0.6874, 0.2386, 0.6369, 0.1059, 0.8049, 0.1063, 0.8037, 0.1541, 0.786, 0.155, 0.7883, 0.1891, 0.8201, 0.1746, 0.8368, 0.1753, 0.8353, 0.1874, 0.8225, 0.4468, 0.5876, 0.2567, 0.608, 0.2643, 0.6003, 0.4359, 0.5827, 0.1488, 0.3692, 0.1507, 0.3654, 0.2223, 0.4672, 0.2217, 0.4721, 0.203, 0.7341, 0.2268, 0.7724, 0.2247, 0.7784, 0.1986, 0.7408, 0.1223, 0.8355, 0.1221, 0.8347, 0.1444, 0.8268, 0.1445, 0.8286, 0.2391, 0.738, 0.2207, 0.7102, 0.2207, 0.7004, 0.2467, 0.734, 0.2413, 0.4823, 0.2426, 0.4789, 0.2499, 0.4822, 0.2488, 0.4856, 0.225, 0.1735, 0.2216, 0.1684, 0.3681, 0.1346, 0.3661, 0.1405, 0.169, 0.8002, 0.1891, 0.8201, 0.1874, 0.8225, 0.1678, 0.8038, 0.2473, 0.4698, 0.2504, 0.464, 0.2555, 0.4661, 0.2533, 0.4726, 0.2217, 0.4721, 0.2223, 0.4672, 0.2295, 0.4711, 0.2285, 0.475, 0.1981, 0.8022, 0.1774, 0.7865, 0.1806, 0.7807, 0.2001, 0.7985, 0.635, 0.4236, 0.7077, 0.4236, 0.7077, 0.478, 0.635, 0.478, 0.1755, 0.5745, 0.1731, 0.5644, 0.214, 0.4673, 0.2186, 0.4704, 0.1746, 0.8368, 0.16, 0.8264, 0.1619, 0.8234, 0.1753, 0.8353, 0.02284, 0.4472, 0.03268, 0.4477, 0.1755, 0.5745, 0.1793, 0.5829, 0.3971, 0.4605, 0.4468, 0.5876, 0.4359, 0.5827, 0.3937, 0.4677, 0.1664, 0.7196, 0.1631, 0.725, 0.08052, 0.7647, 0.07782, 0.7644, 0.3111, 0.6794, 0.2391, 0.738, 0.2467, 0.734, 0.3047, 0.6874, 0.06801, 0.7521, 0.07025, 0.749, 0.1668, 0.7012, 0.1686, 0.7044, 0.2207, 0.7102, 0.2414, 0.6281, 0.2386, 0.6369, 0.2207, 0.7004, 0.2962, 0.4019, 0.2908, 0.4037, 0.2885, 0.4026, 0.2941, 0.3978, 0.2682, 0.4892, 0.2649, 0.4887, 0.266, 0.4854, 0.2693, 0.4857, 0.2908, 0.4037, 0.2896, 0.407, 0.2872, 0.4059, 0.2885, 0.4026, 0.2694, 0.4741, 0.2665, 0.4746, 0.2654, 0.4685, 0.267, 0.4684, 0.2639, 0.4597, 0.2655, 0.4595, 0.268, 0.4607, 0.2691, 0.462, 0.2663, 0.4657, 0.2619, 0.464, 0.2702, 0.4773, 0.2693, 0.4857, 0.266, 0.4854, 0.2669, 0.4776, 0.267, 0.4684, 0.2654, 0.4685, 0.2663, 0.4657, 0.2676, 0.4663, 0.2833, 0.4082, 0.268, 0.4607, 0.2655, 0.4595, 0.2813, 0.4072, 0.246, 0.4534, 0.2477, 0.4544, 0.2474, 0.4588, 0.2461, 0.4585, 0.2452, 0.4533, 0.2596, 0.4742, 0.2665, 0.4746, 0.2669, 0.4776, 0.2593, 0.4772, 0.2533, 0.4726, 0.2596, 0.4742, 0.2593, 0.4772, 0.2523, 0.4755, 0.276, 0.3996, 0.2744, 0.4022, 0.2724, 0.4016, 0.2707, 0.4002, 0.2694, 0.3987, 0.271, 0.3961, 0.2776, 0.405, 0.2626, 0.4584, 0.2602, 0.4575, 0.2758, 0.4037, 0.2941, 0.3978, 0.2885, 0.4026, 0.2827, 0.3999, 0.2897, 0.3891, 0.2649, 0.4887, 0.2567, 0.4876, 0.2578, 0.4842, 0.266, 0.4854, 0.2885, 0.4026, 0.2872, 0.4059, 0.2813, 0.4029, 0.2827, 0.3999, 0.2665, 0.4746, 0.2596, 0.4742, 0.2608, 0.4677, 0.2654, 0.4685, 0.2872, 0.4059, 0.2896, 0.407, 0.2879, 0.4106, 0.2871, 0.4102, 0.2854, 0.4089, 0.2669, 0.4776, 0.266, 0.4854, 0.2578, 0.4842, 0.2593, 0.4772, 0.2654, 0.4685, 0.2608, 0.4677, 0.2619, 0.464, 0.2663, 0.4657, 0.2444, 0.4981, 0.257, 0.4943, 0.2571, 0.5012, 0.2387, 0.5143, 0.2473, 0.4698, 0.2457, 0.4724, 0.2395, 0.4678, 0.2417, 0.4657, 0.2691, 0.462, 0.2709, 0.4622, 0.2716, 0.4629, 0.2676, 0.4663, 0.2663, 0.4657, 0.2342, 0.478, 0.2354, 0.4747, 0.2426, 0.4789, 0.2413, 0.4823, 0.2344, 0.4625, 0.2372, 0.4654, 0.2326, 0.473, 0.2295, 0.4711, 0.2417, 0.4657, 0.2463, 0.4617, 0.2504, 0.464, 0.2473, 0.4698, 0.2444, 0.4981, 0.2387, 0.5143, 0.2325, 0.4928, 0.2369, 0.4874, 0.265, 0.3825, 0.2663, 0.3867, 0.2645, 0.3906, 0.2624, 0.3895, 0.1221, 0.8347, 0.1225, 0.8336, 0.144, 0.8247, 0.1444, 0.8268, 0.08052, 0.7647, 0.08422, 0.7662, 0.1076, 0.802, 0.1063, 0.8037, 0.1631, 0.725, 0.1586, 0.7311, 0.08422, 0.7662, 0.08052, 0.7647, 0.07025, 0.749, 0.07446, 0.7447, 0.1641, 0.6969, 0.1668, 0.7012, 0.175, 0.5981, 0.1674, 0.6072, 0.0196, 0.6572, 0.01168, 0.6549, 0.1474, 0.3753, 0.1457, 0.3833, 0.04468, 0.4501, 0.03268, 0.4477, 0.2314, 0.4764, 0.2326, 0.473, 0.2354, 0.4747, 0.2342, 0.478, 0.2372, 0.4654, 0.2395, 0.4678, 0.2354, 0.4747, 0.2326, 0.473, 0.2398, 0.4634, 0.2452, 0.4606, 0.2463, 0.4617, 0.2417, 0.4657, 0.1509, 0.7989, 0.1485, 0.8021, 0.1135, 0.8159, 0.1117, 0.8147, 0.03268, 0.4477, 0.04468, 0.4501, 0.1731, 0.5644, 0.1755, 0.5745, 0.2658, 0.3971, 0.2675, 0.3983, 0.2517, 0.4546, 0.2491, 0.4541, 0.1668, 0.7012, 0.1641, 0.6969, 0.1674, 0.6072, 0.175, 0.5981, 0.2517, 0.4546, 0.2532, 0.4559, 0.2517, 0.4605, 0.2474, 0.4588, 0.2477, 0.4544, 0.2491, 0.4541, 0.271, 0.3961, 0.2694, 0.3987, 0.2675, 0.3983, 0.2658, 0.3971, 0.2646, 0.3957, 0.2663, 0.3922, 0.2371, 0.4591, 0.2446, 0.4596, 0.2452, 0.4606, 0.2398, 0.4634, 0.2463, 0.4617, 0.2474, 0.4588, 0.2517, 0.4605, 0.2504, 0.464, 0.268, 0.3891, 0.2725, 0.3933, 0.271, 0.3961, 0.2663, 0.3922, 0.2615, 0.3946, 0.2625, 0.3946, 0.2452, 0.4533, 0.2432, 0.4536, 0.2675, 0.3825, 0.276, 0.3816, 0.2725, 0.3933, 0.268, 0.3891, 0.2707, 0.4002, 0.2724, 0.4016, 0.2573, 0.4564, 0.2548, 0.4556, 0.2533, 0.4726, 0.2523, 0.4755, 0.2457, 0.4724, 0.2473, 0.4698, 0.2488, 0.4856, 0.2567, 0.4876, 0.257, 0.4943, 0.2444, 0.4981, 0.2681, 0.4682, 0.267, 0.4684, 0.2676, 0.4663, 0.2683, 0.4669, 0.274, 0.4769, 0.2728, 0.4861, 0.2693, 0.4857, 0.2702, 0.4773, 0.2892, 0.4117, 0.2728, 0.4646, 0.2716, 0.4629, 0.2879, 0.4106, 0.2741, 0.4729, 0.2694, 0.4741, 0.267, 0.4684, 0.2681, 0.4682, 0.2932, 0.4045, 0.2923, 0.4084, 0.2896, 0.407, 0.2908, 0.4037, 0.2713, 0.4897, 0.2682, 0.4892, 0.2693, 0.4857, 0.2728, 0.4861, 0.2984, 0.4058, 0.2932, 0.4045, 0.2908, 0.4037, 0.2962, 0.4019, 0.2879, 0.4106, 0.2716, 0.4629, 0.2709, 0.4622, 0.2871, 0.4102, 0.2588, 0.3862, 0.2631, 0.3824, 0.2663, 0.3867, 0.265, 0.3825, 0.2395, 0.4678, 0.2457, 0.4724, 0.2426, 0.4789, 0.2354, 0.4747, 0.2813, 0.4029, 0.2872, 0.4059, 0.2854, 0.4089, 0.2833, 0.4082, 0.2813, 0.4072, 0.2797, 0.4056, 0.2446, 0.4596, 0.2452, 0.4584, 0.2461, 0.4585, 0.2452, 0.4606, 0.2417, 0.4657, 0.2395, 0.4678, 0.2372, 0.4654, 0.2398, 0.4634, 0.2567, 0.4876, 0.2649, 0.4887, 0.2682, 0.4892, 0.257, 0.4943, 0.2665, 0.4746, 0.2694, 0.4741, 0.2702, 0.4773, 0.2669, 0.4776, 0.2517, 0.4546, 0.2675, 0.3983, 0.2681, 0.4007, 0.2535, 0.4527, 0.2833, 0.4082, 0.2854, 0.4089, 0.2844, 0.4114, 0.284, 0.4107, 0.2532, 0.4559, 0.2517, 0.4546, 0.2535, 0.4527, 0.2538, 0.4535, 0.2658, 0.3971, 0.2491, 0.4541, 0.2487, 0.4519, 0.2641, 0.3982, 0.2628, 0.3952, 0.2646, 0.3957, 0.2636, 0.3983, 0.2633, 0.3977, 0.246, 0.4534, 0.2628, 0.3952, 0.2633, 0.3977, 0.2477, 0.4513, 0.2854, 0.4089, 0.2871, 0.4102, 0.2851, 0.4114, 0.2844, 0.4114, 0.2813, 0.4072, 0.2655, 0.4595, 0.2652, 0.4572, 0.2793, 0.4083, 0.2709, 0.4622, 0.2691, 0.462, 0.2699, 0.4598, 0.2706, 0.4596, 0.2646, 0.3957, 0.2658, 0.3971, 0.2641, 0.3982, 0.2636, 0.3983, 0.2626, 0.4584, 0.2776, 0.405, 0.2783, 0.4075, 0.2642, 0.4567, 0.2491, 0.4541, 0.2477, 0.4544, 0.2481, 0.4521, 0.2487, 0.4519, 0.2871, 0.4102, 0.2709, 0.4622, 0.2706, 0.4596, 0.2851, 0.4114, 0.2691, 0.462, 0.268, 0.4607, 0.2696, 0.4591, 0.2699, 0.4598, 0.268, 0.4607, 0.2833, 0.4082, 0.284, 0.4107, 0.2696, 0.4591, 0.2586, 0.4577, 0.2602, 0.4575, 0.2626, 0.4584, 0.2639, 0.4597, 0.2619, 0.464, 0.2568, 0.4623, 0.6386, 0.6377, 0.637, 0.6377, 0.6378, 0.6369, 0.635, 0.6391, 0.6362, 0.6403, 0.635, 0.6403, 0.6366, 0.6365, 0.635, 0.6365, 0.6358, 0.6357, 0.6389, 0.6357, 0.64, 0.6368, 0.6389, 0.6368, 0.6366, 0.6388, 0.635, 0.6388, 0.6358, 0.638, 0.637, 0.638, 0.6381, 0.6391, 0.637, 0.6391, 0.6366, 0.6377, 0.635, 0.6377, 0.6358, 0.6369, 0.637, 0.6395, 0.6381, 0.6406, 0.637, 0.6406, 0.6386, 0.6365, 0.637, 0.6365, 0.6378, 0.6357, 0.6389, 0.6354, 0.6389, 0.5685, 0.6405, 0.5685, 0.6405, 0.6354, 0.637, 0.6354, 0.637, 0.5685, 0.6386, 0.5685, 0.6386, 0.6354, 0.6409, 0.6354, 0.6409, 0.5685, 0.6424, 0.5685, 0.6424, 0.6354, 0.635, 0.6354, 0.635, 0.5685, 0.6366, 0.5685, 0.6366, 0.6354, 0.6428, 0.6354, 0.6428, 0.5685, 0.6444, 0.5685, 0.6444, 0.6354, 0.2639, 0.4597, 0.2626, 0.4584, 0.2642, 0.4567, 0.2645, 0.4574, 0.2707, 0.4002, 0.2548, 0.4556, 0.2544, 0.4532, 0.2689, 0.4014, 0.2548, 0.4556, 0.2532, 0.4559, 0.2538, 0.4535, 0.2544, 0.4532, 0.2586, 0.4577, 0.2573, 0.4564, 0.2589, 0.4546, 0.2592, 0.4554, 0.2694, 0.3987, 0.2707, 0.4002, 0.2689, 0.4014, 0.2684, 0.4013, 0.2655, 0.4595, 0.2639, 0.4597, 0.2645, 0.4574, 0.2652, 0.4572, 0.2797, 0.4056, 0.2813, 0.4072, 0.2793, 0.4083, 0.2786, 0.4082, 0.2602, 0.4575, 0.2586, 0.4577, 0.2592, 0.4554, 0.2598, 0.4551, 0.2675, 0.3983, 0.2694, 0.3987, 0.2684, 0.4013, 0.2681, 0.4007, 0.2744, 0.4022, 0.2758, 0.4037, 0.2739, 0.4048, 0.2733, 0.4048, 0.2573, 0.4564, 0.2724, 0.4016, 0.273, 0.404, 0.2589, 0.4546, 0.2776, 0.405, 0.2797, 0.4056, 0.2786, 0.4082, 0.2783, 0.4075, 0.2758, 0.4037, 0.2602, 0.4575, 0.2598, 0.4551, 0.2739, 0.4048, 0.2477, 0.4544, 0.246, 0.4534, 0.2477, 0.4513, 0.2481, 0.4521, 0.2724, 0.4016, 0.2744, 0.4022, 0.2733, 0.4048, 0.273, 0.404])
me_cube_001.use_remesh_preserve_volume = False
me_cube_001.use_remesh_preserve_attributes = False
me_cube_001.use_mirror_vertex_groups = False
me_cube_001.update()

# ---- objects
ob_cube = bpy.data.objects.new('Cube', me_cube_001)

# ---- transforms, parenting, visibility, modifiers, constraints
ob_cube.location = (0.0, 0.0, 0.0)
ob_cube.lineart.crease_threshold = 0.0

# ---- collection membership
col_collection_1.objects.link(ob_cube)

# ---- scene / render settings (as saved in the file)
scene.frame_start = 1; scene.frame_end = 250; scene.frame_set(2)
scene.render.engine = 'BLENDER_EEVEE_NEXT'
scene.render.resolution_percentage = 50
scene.render.dither_intensity = 0.0
scene.cycles.use_denoising = False
scene.cycles.samples = 128
scene.cycles.sampling_pattern = 'TABULATED_SOBOL'
scene.cycles.use_adaptive_sampling = False
scene.cycles.use_light_tree = False
scene.cycles.blur_glossy = 0.0
scene.cycles.sample_clamp_indirect = 0.0
scene.view_settings.view_transform = 'Standard'
bpy.context.view_layer.update()

# ---- added for rendering (the .blend has no active camera and no usable light): camera, sun
cam_auto = bpy.data.cameras.new('AutoCamera')
cam_auto.lens = 50.0
cam_auto.sensor_width = 36.0
cam_auto.clip_end = 1000.0
ob_auto_camera = bpy.data.objects.new('AutoCamera', cam_auto)
scene.collection.objects.link(ob_auto_camera)
ob_auto_camera.location = (35.1086, -42.2208, 43.1472)
ob_auto_camera.rotation_euler = (1.09748, -7.21219e-08, 0.694738)
scene.camera = ob_auto_camera
light_auto_sun = bpy.data.lights.new('AutoSun', 'SUN')
light_auto_sun.energy = 3.0
light_auto_sun.angle = 0.0523599
ob_auto_sun = bpy.data.objects.new('AutoSun', light_auto_sun)
scene.collection.objects.link(ob_auto_sun)
ob_auto_sun.rotation_euler = (0.872665, 0.174533, 0.523599)
bpy.context.view_layer.update()
